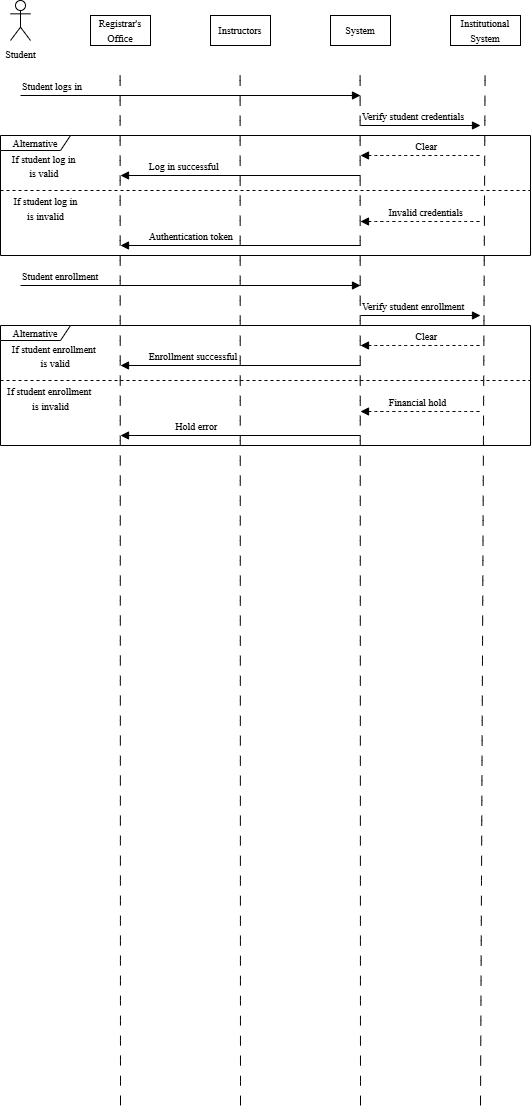

The diagram above was exported from draw.io. Its source (the exported page's mxGraphModel, read from the mxfile embedded in the PNG):
<mxGraphModel dx="774" dy="435" grid="1" gridSize="10" guides="1" tooltips="1" connect="1" arrows="1" fold="1" page="1" pageScale="1" pageWidth="850" pageHeight="1100" math="0" shadow="0">
  <root>
    <mxCell id="0" />
    <mxCell id="1" parent="0" />
    <mxCell id="AFUPhOqesFrgoT3chYDN-1" parent="1" style="shape=umlActor;verticalLabelPosition=bottom;verticalAlign=top;html=1;" value="&lt;font style=&quot;font-size: 10px;&quot; face=&quot;Times New Roman&quot;&gt;Student&lt;/font&gt;" vertex="1">
      <mxGeometry height="40" width="20" x="40" y="35" as="geometry" />
    </mxCell>
    <mxCell id="AFUPhOqesFrgoT3chYDN-2" parent="1" style="html=1;align=center;verticalAlign=middle;dashed=0;whiteSpace=wrap;" value="&lt;font style=&quot;font-size: 10px;&quot; face=&quot;Times New Roman&quot;&gt;Registrar's Office&lt;/font&gt;" vertex="1">
      <mxGeometry height="30" width="60" x="120" y="50" as="geometry" />
    </mxCell>
    <mxCell id="AFUPhOqesFrgoT3chYDN-3" parent="1" style="html=1;align=center;verticalAlign=middle;dashed=0;whiteSpace=wrap;" value="&lt;font style=&quot;font-size: 10px;&quot; face=&quot;Times New Roman&quot;&gt;Instructors&lt;/font&gt;" vertex="1">
      <mxGeometry height="30" width="60" x="240" y="50" as="geometry" />
    </mxCell>
    <mxCell id="AFUPhOqesFrgoT3chYDN-5" parent="1" style="html=1;align=center;verticalAlign=middle;dashed=0;whiteSpace=wrap;" value="&lt;font face=&quot;Times New Roman&quot; style=&quot;font-size: 10px;&quot;&gt;System&lt;/font&gt;" vertex="1">
      <mxGeometry height="30" width="60" x="360" y="50" as="geometry" />
    </mxCell>
    <mxCell id="AFUPhOqesFrgoT3chYDN-6" parent="1" style="html=1;align=center;verticalAlign=middle;dashed=0;whiteSpace=wrap;" value="&lt;font style=&quot;font-size: 10px;&quot; face=&quot;Times New Roman&quot;&gt;Institutional System&lt;/font&gt;" vertex="1">
      <mxGeometry height="30" width="70" x="480" y="50" as="geometry" />
    </mxCell>
    <mxCell id="AFUPhOqesFrgoT3chYDN-8" edge="1" parent="1" style="endArrow=none;startArrow=none;endFill=0;startFill=0;endSize=8;html=1;verticalAlign=bottom;dashed=1;labelBackgroundColor=none;dashPattern=10 10;rounded=0;fontSize=12;curved=1;" value="">
      <mxGeometry relative="1" width="160" as="geometry">
        <mxPoint x="150" y="1139.8924206149193" as="sourcePoint" />
        <mxPoint x="149.6" y="100" as="targetPoint" />
      </mxGeometry>
    </mxCell>
    <mxCell id="AFUPhOqesFrgoT3chYDN-9" edge="1" parent="1" style="endArrow=none;startArrow=none;endFill=0;startFill=0;endSize=8;html=1;verticalAlign=bottom;dashed=1;labelBackgroundColor=none;dashPattern=10 10;rounded=0;fontSize=12;curved=1;" value="">
      <mxGeometry relative="1" width="160" as="geometry">
        <mxPoint x="270" y="1140" as="sourcePoint" />
        <mxPoint x="269.6" y="110" as="targetPoint" />
      </mxGeometry>
    </mxCell>
    <mxCell id="AFUPhOqesFrgoT3chYDN-12" edge="1" parent="1" style="endArrow=none;startArrow=none;endFill=0;startFill=0;endSize=8;html=1;verticalAlign=bottom;dashed=1;labelBackgroundColor=none;dashPattern=10 10;rounded=0;fontSize=12;curved=1;" value="">
      <mxGeometry relative="1" width="160" as="geometry">
        <mxPoint x="390" y="1140" as="sourcePoint" />
        <mxPoint x="389.6" y="110" as="targetPoint" />
      </mxGeometry>
    </mxCell>
    <mxCell id="AFUPhOqesFrgoT3chYDN-13" edge="1" parent="1" style="endArrow=none;startArrow=none;endFill=0;startFill=0;endSize=8;html=1;verticalAlign=bottom;dashed=1;labelBackgroundColor=none;dashPattern=10 10;rounded=0;fontSize=12;curved=1;" value="">
      <mxGeometry relative="1" width="160" as="geometry">
        <mxPoint x="510" y="1140" as="sourcePoint" />
        <mxPoint x="514.6" y="100" as="targetPoint" />
      </mxGeometry>
    </mxCell>
    <mxCell id="AFUPhOqesFrgoT3chYDN-14" edge="1" parent="1" style="html=1;verticalAlign=bottom;labelBackgroundColor=none;endArrow=block;endFill=1;endSize=6;align=left;rounded=0;fontSize=12;curved=1;" value="&lt;font face=&quot;Times New Roman&quot; size=&quot;1&quot;&gt;Student enrollment&lt;/font&gt;">
      <mxGeometry relative="1" x="-1" as="geometry">
        <mxPoint x="50" y="320" as="sourcePoint" />
        <mxPoint x="390" y="320" as="targetPoint" />
      </mxGeometry>
    </mxCell>
    <mxCell id="AFUPhOqesFrgoT3chYDN-15" edge="1" parent="1" style="html=1;verticalAlign=bottom;labelBackgroundColor=none;endArrow=block;endFill=1;endSize=6;align=left;rounded=0;fontSize=12;curved=1;" value="&lt;font face=&quot;Times New Roman&quot; size=&quot;1&quot;&gt;Verify student enrollment&lt;/font&gt;">
      <mxGeometry relative="1" x="-1" as="geometry">
        <mxPoint x="390" y="350" as="sourcePoint" />
        <mxPoint x="510" y="350" as="targetPoint" />
      </mxGeometry>
    </mxCell>
    <mxCell id="AFUPhOqesFrgoT3chYDN-27" parent="1" style="shape=umlFrame;whiteSpace=wrap;html=1;pointerEvents=0;recursiveResize=0;container=1;collapsible=0;width=70;height=15;" value="&lt;font style=&quot;font-size: 10px;&quot; face=&quot;Times New Roman&quot;&gt;Alternative&lt;/font&gt;" vertex="1">
      <mxGeometry height="120" width="530" x="30" y="360" as="geometry" />
    </mxCell>
    <mxCell id="AFUPhOqesFrgoT3chYDN-28" parent="AFUPhOqesFrgoT3chYDN-27" style="text;html=1;" value="&lt;font style=&quot;font-size: 10px;&quot; face=&quot;Times New Roman&quot;&gt;If student enrollment&amp;nbsp;&lt;/font&gt;&lt;div style=&quot;text-align: center;&quot;&gt;&lt;span style=&quot;font-size: 10px; font-family: &amp;quot;Times New Roman&amp;quot;; background-color: transparent; color: light-dark(rgb(0, 0, 0), rgb(255, 255, 255));&quot;&gt;is valid&lt;/span&gt;&lt;/div&gt;" vertex="1">
      <mxGeometry height="20" relative="1" width="120" as="geometry">
        <mxPoint x="10" y="10" as="offset" />
      </mxGeometry>
    </mxCell>
    <mxCell id="AFUPhOqesFrgoT3chYDN-29" parent="AFUPhOqesFrgoT3chYDN-27" style="line;strokeWidth=1;dashed=1;labelPosition=center;verticalLabelPosition=bottom;align=left;verticalAlign=top;spacingLeft=20;spacingTop=15;html=1;whiteSpace=wrap;" value="" vertex="1">
      <mxGeometry height="10" width="530" y="50" as="geometry" />
    </mxCell>
    <mxCell id="AFUPhOqesFrgoT3chYDN-39" edge="1" parent="AFUPhOqesFrgoT3chYDN-27" style="html=1;verticalAlign=bottom;labelBackgroundColor=none;endArrow=none;endFill=0;endSize=6;align=left;rounded=0;fontSize=12;curved=1;startArrow=block;startFill=1;startSize=6;dashed=1;" value="&lt;font face=&quot;Times New Roman&quot; size=&quot;1&quot;&gt;&lt;span style=&quot;white-space: pre;&quot;&gt;&#09;&lt;/span&gt;&lt;span style=&quot;white-space: pre;&quot;&gt;&#09;&lt;/span&gt;Clear&lt;/font&gt;">
      <mxGeometry relative="1" x="-1" as="geometry">
        <mxPoint x="360" y="20" as="sourcePoint" />
        <mxPoint x="480" y="20" as="targetPoint" />
      </mxGeometry>
    </mxCell>
    <mxCell id="AFUPhOqesFrgoT3chYDN-40" edge="1" parent="AFUPhOqesFrgoT3chYDN-27" style="html=1;verticalAlign=bottom;labelBackgroundColor=none;endArrow=none;endFill=0;endSize=6;align=left;rounded=0;fontSize=12;curved=1;startArrow=block;startFill=1;startSize=6;dashed=1;" value="&lt;font face=&quot;Times New Roman&quot; size=&quot;1&quot;&gt;&lt;span style=&quot;white-space: pre;&quot;&gt;&#09;&lt;/span&gt;Financial hold&lt;/font&gt;">
      <mxGeometry relative="1" x="-1" as="geometry">
        <mxPoint x="360" y="86" as="sourcePoint" />
        <mxPoint x="480" y="86" as="targetPoint" />
      </mxGeometry>
    </mxCell>
    <mxCell id="AFUPhOqesFrgoT3chYDN-42" parent="AFUPhOqesFrgoT3chYDN-27" style="text;align=center;fontStyle=1;verticalAlign=middle;spacingLeft=3;spacingRight=3;strokeColor=none;rotatable=0;points=[[0,0.5],[1,0.5]];portConstraint=eastwest;html=1;" value="&lt;font style=&quot;font-size: 10px; font-weight: normal;&quot; face=&quot;Times New Roman&quot;&gt;If student enrollment&amp;nbsp;&lt;/font&gt;&lt;div&gt;&lt;font style=&quot;font-size: 10px; font-weight: normal;&quot; face=&quot;Times New Roman&quot;&gt;is invalid&lt;/font&gt;&lt;/div&gt;" vertex="1">
      <mxGeometry height="26" width="80" x="10" y="60" as="geometry" />
    </mxCell>
    <mxCell id="AFUPhOqesFrgoT3chYDN-45" edge="1" parent="AFUPhOqesFrgoT3chYDN-27" style="html=1;verticalAlign=bottom;labelBackgroundColor=none;endArrow=none;endFill=0;endSize=6;align=left;rounded=0;fontSize=12;curved=1;startArrow=block;startFill=1;startSize=6;" value="&lt;font face=&quot;Times New Roman&quot;&gt;&lt;span style=&quot;font-size: 10px;&quot;&gt;&lt;span style=&quot;white-space: pre;&quot;&gt;&#09;&lt;/span&gt;Enrollment successful&lt;/span&gt;&lt;/font&gt;">
      <mxGeometry relative="1" x="-1" as="geometry">
        <mxPoint x="120" y="40" as="sourcePoint" />
        <mxPoint x="360" y="40" as="targetPoint" />
      </mxGeometry>
    </mxCell>
    <mxCell id="AFUPhOqesFrgoT3chYDN-46" edge="1" parent="AFUPhOqesFrgoT3chYDN-27" style="html=1;verticalAlign=bottom;labelBackgroundColor=none;endArrow=none;endFill=0;endSize=6;align=left;rounded=0;fontSize=12;curved=1;startArrow=block;startFill=1;startSize=6;" value="&lt;font face=&quot;Times New Roman&quot;&gt;&lt;span style=&quot;font-size: 10px;&quot;&gt;&lt;span style=&quot;white-space: pre;&quot;&gt;&#09;&lt;/span&gt;&lt;span style=&quot;white-space: pre;&quot;&gt;&#09;&lt;/span&gt;Hold error&lt;/span&gt;&lt;/font&gt;">
      <mxGeometry relative="1" x="-1" as="geometry">
        <mxPoint x="120" y="110" as="sourcePoint" />
        <mxPoint x="360" y="110" as="targetPoint" />
      </mxGeometry>
    </mxCell>
    <mxCell id="8UUwOu1vFuP-nAtPQN97-1" edge="1" parent="1" style="html=1;verticalAlign=bottom;labelBackgroundColor=none;endArrow=block;endFill=1;endSize=6;align=left;rounded=0;fontSize=12;curved=1;" value="&lt;font face=&quot;Times New Roman&quot; size=&quot;1&quot;&gt;Student logs in&lt;/font&gt;">
      <mxGeometry relative="1" x="-1" as="geometry">
        <mxPoint x="50" y="130" as="sourcePoint" />
        <mxPoint x="390" y="130" as="targetPoint" />
      </mxGeometry>
    </mxCell>
    <mxCell id="8UUwOu1vFuP-nAtPQN97-2" edge="1" parent="1" style="html=1;verticalAlign=bottom;labelBackgroundColor=none;endArrow=block;endFill=1;endSize=6;align=left;rounded=0;fontSize=12;curved=1;" value="&lt;font face=&quot;Times New Roman&quot; size=&quot;1&quot;&gt;Verify student credentials&lt;/font&gt;">
      <mxGeometry relative="1" x="-1" as="geometry">
        <mxPoint x="390" y="160" as="sourcePoint" />
        <mxPoint x="510" y="160" as="targetPoint" />
      </mxGeometry>
    </mxCell>
    <mxCell id="8UUwOu1vFuP-nAtPQN97-3" parent="1" style="shape=umlFrame;whiteSpace=wrap;html=1;pointerEvents=0;recursiveResize=0;container=1;collapsible=0;width=70;height=15;" value="&lt;font style=&quot;font-size: 10px;&quot; face=&quot;Times New Roman&quot;&gt;Alternative&lt;/font&gt;" vertex="1">
      <mxGeometry height="120" width="530" x="30" y="170" as="geometry" />
    </mxCell>
    <mxCell id="8UUwOu1vFuP-nAtPQN97-4" parent="8UUwOu1vFuP-nAtPQN97-3" style="text;html=1;" value="&lt;font style=&quot;font-size: 10px;&quot; face=&quot;Times New Roman&quot;&gt;If student log in&lt;/font&gt;&lt;div style=&quot;text-align: center;&quot;&gt;&lt;span style=&quot;font-size: 10px; font-family: &amp;quot;Times New Roman&amp;quot;; background-color: transparent; color: light-dark(rgb(0, 0, 0), rgb(255, 255, 255));&quot;&gt;is valid&lt;/span&gt;&lt;/div&gt;" vertex="1">
      <mxGeometry height="20" relative="1" width="120" as="geometry">
        <mxPoint x="10" y="10" as="offset" />
      </mxGeometry>
    </mxCell>
    <mxCell id="8UUwOu1vFuP-nAtPQN97-5" parent="8UUwOu1vFuP-nAtPQN97-3" style="line;strokeWidth=1;dashed=1;labelPosition=center;verticalLabelPosition=bottom;align=left;verticalAlign=top;spacingLeft=20;spacingTop=15;html=1;whiteSpace=wrap;" value="" vertex="1">
      <mxGeometry height="10" width="530" y="50" as="geometry" />
    </mxCell>
    <mxCell id="8UUwOu1vFuP-nAtPQN97-6" edge="1" parent="8UUwOu1vFuP-nAtPQN97-3" style="html=1;verticalAlign=bottom;labelBackgroundColor=none;endArrow=none;endFill=0;endSize=6;align=left;rounded=0;fontSize=12;curved=1;startArrow=block;startFill=1;startSize=6;dashed=1;" value="&lt;font face=&quot;Times New Roman&quot; size=&quot;1&quot;&gt;&lt;span style=&quot;white-space: pre;&quot;&gt;&#09;&lt;/span&gt;&lt;span style=&quot;white-space: pre;&quot;&gt;&#09;&lt;/span&gt;Clear&lt;/font&gt;">
      <mxGeometry relative="1" x="-1" as="geometry">
        <mxPoint x="360" y="20" as="sourcePoint" />
        <mxPoint x="480" y="20" as="targetPoint" />
      </mxGeometry>
    </mxCell>
    <mxCell id="8UUwOu1vFuP-nAtPQN97-7" edge="1" parent="8UUwOu1vFuP-nAtPQN97-3" style="html=1;verticalAlign=bottom;labelBackgroundColor=none;endArrow=none;endFill=0;endSize=6;align=left;rounded=0;fontSize=12;curved=1;startArrow=block;startFill=1;startSize=6;dashed=1;" value="&lt;font face=&quot;Times New Roman&quot; size=&quot;1&quot;&gt;&lt;span style=&quot;white-space: pre;&quot;&gt;&#09;&lt;/span&gt;Invalid credentials&lt;/font&gt;">
      <mxGeometry relative="1" x="-1" as="geometry">
        <mxPoint x="360" y="86" as="sourcePoint" />
        <mxPoint x="480" y="86" as="targetPoint" />
      </mxGeometry>
    </mxCell>
    <mxCell id="8UUwOu1vFuP-nAtPQN97-8" parent="8UUwOu1vFuP-nAtPQN97-3" style="text;align=center;fontStyle=1;verticalAlign=middle;spacingLeft=3;spacingRight=3;strokeColor=none;rotatable=0;points=[[0,0.5],[1,0.5]];portConstraint=eastwest;html=1;" value="&lt;font style=&quot;font-size: 10px; font-weight: normal;&quot; face=&quot;Times New Roman&quot;&gt;If student log in&lt;/font&gt;&lt;div&gt;&lt;font style=&quot;font-size: 10px; font-weight: normal;&quot; face=&quot;Times New Roman&quot;&gt;is invalid&lt;/font&gt;&lt;/div&gt;" vertex="1">
      <mxGeometry height="26" width="90" y="60" as="geometry" />
    </mxCell>
    <mxCell id="8UUwOu1vFuP-nAtPQN97-9" edge="1" parent="8UUwOu1vFuP-nAtPQN97-3" style="html=1;verticalAlign=bottom;labelBackgroundColor=none;endArrow=none;endFill=0;endSize=6;align=left;rounded=0;fontSize=12;curved=1;startArrow=block;startFill=1;startSize=6;" value="&lt;font face=&quot;Times New Roman&quot;&gt;&lt;span style=&quot;font-size: 10px;&quot;&gt;&lt;span style=&quot;white-space: pre;&quot;&gt;&#09;&lt;/span&gt;Log in successful&lt;/span&gt;&lt;/font&gt;">
      <mxGeometry relative="1" x="-1" as="geometry">
        <mxPoint x="120" y="40" as="sourcePoint" />
        <mxPoint x="360" y="40" as="targetPoint" />
      </mxGeometry>
    </mxCell>
    <mxCell id="8UUwOu1vFuP-nAtPQN97-10" edge="1" parent="8UUwOu1vFuP-nAtPQN97-3" style="html=1;verticalAlign=bottom;labelBackgroundColor=none;endArrow=none;endFill=0;endSize=6;align=left;rounded=0;fontSize=12;curved=1;startArrow=block;startFill=1;startSize=6;" value="&lt;font face=&quot;Times New Roman&quot;&gt;&lt;span style=&quot;font-size: 10px;&quot;&gt;&lt;span style=&quot;white-space: pre;&quot;&gt;&#09;&lt;/span&gt;Authentication token&lt;/span&gt;&lt;/font&gt;">
      <mxGeometry relative="1" x="-1" as="geometry">
        <mxPoint x="120" y="110" as="sourcePoint" />
        <mxPoint x="360" y="110" as="targetPoint" />
      </mxGeometry>
    </mxCell>
  </root>
</mxGraphModel>